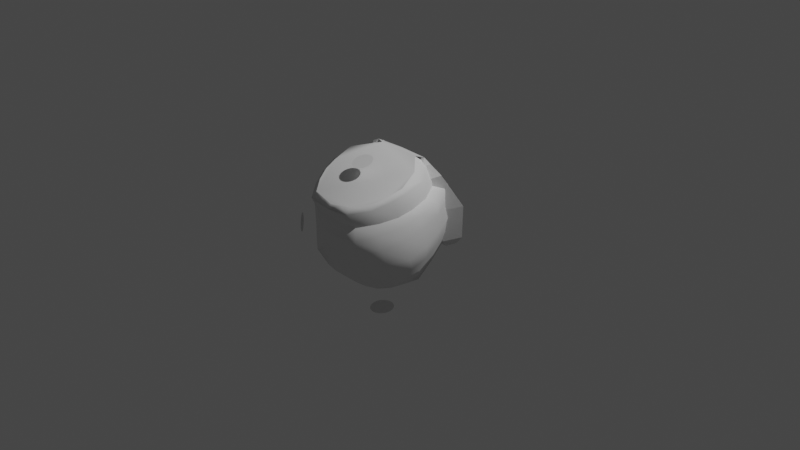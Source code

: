 # Source: KV1Pod.blend  (saved by Blender 3.1.7; exported with 4.5.12 LTS)
import bpy
from mathutils import Matrix  # noqa: F401  (used for matrix-valued properties, if any)

bpy.ops.wm.read_factory_settings(use_empty=True)
scene = bpy.context.scene
scene.name = 'Scene'

# ---- collections
col_collection = bpy.data.collections.new('Collection'); scene.collection.children.link(col_collection)

# ---- materials (node trees are filled in below, after node groups)
mat_material_001 = bpy.data.materials.new('Material.001')
mat_material_001.use_transparent_shadow = False

# ---- material node trees
mat_material_001.use_nodes = True; mat_material_001.node_tree.nodes.clear()
_N = mat_material_001.node_tree.nodes; _L = mat_material_001.node_tree.links
n0 = _N.new('ShaderNodeBsdfPrincipled'); n0.name = 'Principled BSDF'; n0.location = (10, 300)
n0.distribution = 'GGX'
n0.subsurface_method = 'RANDOM_WALK_SKIN'
n0.inputs[3].default_value = 1.45
n0.inputs[27].default_value = (0.0, 0.0, 0.0, 1.0)
n0.inputs[28].default_value = 1.0
n1 = _N.new('ShaderNodeOutputMaterial'); n1.name = 'Material Output'; n1.location = (300, 300)
_L.new(n0.outputs[0], n1.inputs[0])
n1.is_active_output = True

# ---- world
world_world = bpy.data.worlds.new('World'); scene.world = world_world
world_world.use_nodes = True; world_world.node_tree.nodes.clear()
_N = world_world.node_tree.nodes; _L = world_world.node_tree.links
n0 = _N.new('ShaderNodeOutputWorld'); n0.name = 'World Output'; n0.location = (300, 300)
n1 = _N.new('ShaderNodeBackground'); n1.name = 'Background'; n1.location = (10, 300)
n1.inputs[0].default_value = (0.05088, 0.05088, 0.05088, 1.0)
_L.new(n1.outputs[0], n0.inputs[0])
n0.is_active_output = True
world_world.color = (0.05088, 0.05088, 0.05088)
world_world.use_sun_shadow = False
world_world.sun_shadow_jitter_overblur = 0.0

# ---- cameras
cam_camera = bpy.data.cameras.new('Camera')
cam_camera.clip_end = 100.0
cam_camera.ortho_scale = 7.314

# ---- lights
light_light = bpy.data.lights.new('Light', 'POINT')
light_light.transmission_factor = 0.0
light_light.energy = 1000.0
light_light.shadow_soft_size = 0.1
light_light.shadow_maximum_resolution = 0.006
light_light.use_absolute_resolution = True

# ---- meshes
me_kv1_iva_shell = bpy.data.meshes.new('KV1_IVA_SHELL')
me_kv1_iva_shell.from_pydata([(0.3394, -0.3001, -0.09775), (0.3523, -0.1027, -0.1709), (0.3618, 0.0606, -0.2383), (0.1788, -0.2066, -0.435), (0.1977, -0.05479, -0.5069), (0.6411, 0.07311, -0.2605), (0.5946, -0.1141, -0.1916), (0.3564, 0.2141, -0.3054), (0.2145, 0.09909, -0.526), (0.6268, 0.2565, -0.3444), (0.3426, -0.163, 0.284), (0.3447, -0.02246, 0.6675), (0.2555, -0.4847, 0.4217), (0.2667, -0.256, 0.7517), (0.2689, -0.5317, -0.01597), (0.112, -0.4767, -0.2849), (0.1845, -0.3776, -0.327), (0.4674, -0.01447, 0.6645), (0.6592, -0.1532, 0.2803), (0.5359, -0.2883, -0.09752), (0.5759, 0.2415, -0.4077), (0.3925, 0.1699, -0.4634), (0.4009, -0.3003, -0.3693), (0.003123, -0.3003, -0.3693), (2.8e-06, -0.08953, -0.5004), (-0.003263, -0.4949, -0.2055), (0.4174, -0.4949, -0.2055), (-0.3675, 0.06836, -0.5004), (0.3303, 0.06442, -0.5004), (-0.2524, 0.3363, -0.5004), (0.2465, 0.322, -0.5004), (0.1095, 0.3805, -0.5004), (-0.004858, 0.4001, -0.5004), (0.1323, 0.4437, -0.4603), (0.2586, 0.4123, -0.4695), (0.3724, 0.2624, -0.46), (0.2973, 0.2294, -0.5004), (0.3051, 0.4922, -0.386), (0.3128, 0.6189, -0.1704), (0.1581, 0.5955, -0.1623), (0.144, 0.6687, -0.04226), (0.2725, 0.6557, -0.02434), (0.13, 0.6857, 0.1407), (0.2531, 0.6688, 0.1497), (0.4169, 0.487, 0.1299), (0.4877, 0.4943, 0.2313), (0.1618, 0.5242, -0.3868), (0.1504, 0.6512, 0.2739), (0.4408, 0.4969, -0.1601), (0.3686, 0.5524, 0.00139), (0.5767, 0.3529, -0.06897), (0.003645, 0.709, 0.1584), (0.008647, 0.6612, 0.2709), (-0.1655, 0.7056, 0.159), (-0.3091, 0.6614, 0.1518), (-0.3116, 0.6163, 0.002033), (-0.148, 0.649, -0.02908), (-0.3053, 0.5525, -0.1037), (-0.1597, 0.5791, -0.1391), (-0.4755, 0.4798, 0.04627), (-0.4577, 0.5013, 0.2128), (-0.4776, 0.4169, -0.1258), (-0.4357, 0.3468, -0.2838), (-0.2774, 0.4563, -0.3089), (-0.1378, 0.4863, -0.3302), (-0.2757, 0.6247, 0.2768), (-0.4284, 0.4639, 0.3199), (-0.5916, 0.265, 0.1275), (-0.2675, 0.3944, -0.4413), (-0.1462, 0.4405, -0.4437), (-0.1311, 0.3852, -0.5004), (-0.3816, 0.2673, -0.4208), (-0.3295, 0.2296, -0.5004), (-0.007512, 0.4502, -0.4503), (0.001806, 0.5164, -0.3515), (0.003299, 0.5721, -0.1542), (0.01673, 0.6501, -0.04515), (0.1234, 0.6739, 0.473), (0.2527, 0.6548, 0.4895), (0.2847, 0.6917, 0.4268), (0.1442, 0.7185, 0.4196), (0.3829, 0.5013, 0.531), (0.4173, 0.5243, 0.482), (0.2923, 0.6155, 0.2793), (0.5022, 0.3549, 0.5434), (0.4581, 0.358, 0.5779), (0.5395, 0.1821, 0.6115), (0.4785, 0.2241, 0.6305), (0.4654, -0.04121, 0.6846), (0.4728, 0.01765, 0.7143), (0.2149, -0.1698, 0.7834), (0.3248, -0.2345, 0.7306), (0.5318, 0.1153, 0.4133), (0.3941, -0.3251, 0.5638), (0.003685, 0.7196, 0.4109), (-0.1237, 0.7214, 0.4189), (-0.1336, 0.6558, 0.2727), (-0.2512, 0.6975, 0.4254), (-0.1049, 0.661, 0.4642), (-0.2039, 0.6289, 0.4719), (-0.4197, 0.5488, 0.4762), (-0.3907, 0.488, 0.5271), (-0.5204, 0.3013, 0.3634), (-0.5159, 0.3608, 0.5498), (-0.5483, 0.15, 0.404), (-0.5496, 0.2052, 0.6028), (-0.4516, 0.3529, 0.5804), (-0.4835, 0.2166, 0.6272), (-0.5345, -0.0122, 0.6505), (-0.4376, 0.01385, 0.7195), (-0.3564, -0.2296, 0.7092), (-0.2585, -0.1681, 0.7746), (-0.5357, -0.04495, 0.4562), (0.5975, 0.2876, 0.2953), (0.6053, 0.07226, 0.3568), (0.605, 0.06211, 0.2197), (0.644, 0.254, 0.1473), (0.6251, 0.0442, 0.005129), (0.661, 0.2245, -0.05421), (0.5366, -0.208, 0.3126), (0.5567, -0.1947, 0.438), (0.4993, -0.2298, 0.1335), (0.5906, 0.1393, -0.3134), (0.4406, -0.3054, -0.1061), (0.4931, -0.09166, 0.4687), (0.538, 0.2965, 0.3647), (0.4332, 0.4674, 0.3189), (0.5741, 0.3705, 0.08197), (0.5776, 0.3466, -0.1239), (0.5245, 0.3407, -0.3709), (0.4162, 0.09015, -0.4176), (0.4388, -0.104, -0.3487), (0.3615, -0.08953, -0.5004), (0.5927, -0.09091, -0.1916), (-0.5713, 0.2986, 0.2816), (-0.6096, 0.06329, 0.1908), (-0.6161, 0.1107, 0.3426), (-0.6238, 0.01318, -0.003586), (-0.6061, 0.2288, -0.08187), (-0.591, -0.1671, 0.2663), (-0.6113, -0.1234, 0.4125), (-0.5629, -0.2127, 0.06066), (-0.4803, -0.401, 0.4833), (-0.456, -0.4344, 0.3387), (-0.4587, -0.4722, 0.1295), (-0.4901, -0.2463, -0.1231), (-0.5455, -0.04339, -0.1893), (-0.5431, 0.14, -0.2363), (-0.4134, -0.2855, 0.5207), (-0.4191, -0.4738, -0.05037), (-0.4401, -0.06554, -0.3707), (-0.4305, 0.1101, -0.3987), (-0.394, -0.09432, -0.5004), (-0.372, -0.3003, -0.3693), (-0.4243, -0.2775, -0.2657), (-0.3539, -0.4949, -0.2055), (-0.3865, -0.4843, -0.1279), (-0.005956, 0.693, 0.4565), (-0.361, -0.1634, 0.6916), (0.3978, -0.1559, 0.5603), (0.5155, -0.2887, 0.6199), (0.361, -0.1634, 0.6916), (0.4186, -0.2378, 0.7237), (7.3e-06, -0.1559, 0.5603), (7.3e-06, -0.2914, 0.1838), (0.3255, -0.2243, 0.7701), (7.3e-06, -0.2292, 0.7764), (7.3e-06, -0.1634, 0.6916), (-0.3263, -0.2229, 0.7684), (-0.4117, -0.2289, 0.7198), (-0.3977, -0.1559, 0.5603), (-0.5086, -0.281, 0.6164), (-0.6113, -0.4903, 0.2562), (7.3e-06, -0.4296, -0.1917), (0.361, -0.5197, -0.2875), (0.4233, -0.6037, -0.2623), (0.5221, -0.5776, -0.1497), (0.3978, -0.4296, -0.1917), (0.6113, -0.4903, 0.2562), (0.4035, -0.2914, 0.1838), (-0.4035, -0.2914, 0.1838), (-0.3977, -0.4296, -0.1917), (7.3e-06, -0.5197, -0.2875), (7.3e-06, -0.6247, -0.3101), (0.3227, -0.6247, -0.3101), (-0.3226, -0.6247, -0.3101), (-0.4233, -0.6037, -0.2623), (-0.5221, -0.5776, -0.1497), (-0.361, -0.5197, -0.2875), (0.4599, -0.06494, 0.6853), (0.2937, -0.2631, 0.7548)], [], [(0, 1, 16), (1, 3, 16), (1, 2, 3), (1, 0, 6), (0, 19, 6), (2, 4, 3), (2, 1, 5), (1, 6, 5), (2, 7, 4), (2, 5, 7), (7, 8, 4), (5, 9, 7), (10, 12, 11), (10, 0, 12), (12, 13, 11), (0, 14, 12), (14, 0, 15), (0, 16, 15), (11, 17, 10), (17, 18, 10), (10, 18, 0), (18, 19, 0), (9, 20, 7), (20, 21, 7), (21, 8, 7), (23, 22, 132), (24, 23, 132), (23, 25, 22), (25, 26, 22), (23, 24, 152), (153, 23, 152), (25, 23, 153), (155, 25, 153), (29, 72, 27, 152, 24, 132, 28, 36, 30, 31, 32, 70), (30, 34, 33), (31, 30, 33), (35, 34, 30), (36, 35, 30), (35, 129, 34), (129, 37, 34), (38, 37, 129), (37, 38, 39), (39, 38, 40), (38, 41, 40), (42, 40, 41), (43, 42, 41), (41, 44, 43), (44, 45, 43), (46, 37, 39), (34, 37, 46), (43, 45, 83), (45, 126, 83), (43, 83, 47), (42, 43, 47), (38, 48, 41), (48, 38, 129), (48, 129, 128), (48, 49, 41), (41, 49, 44), (48, 128, 50), (44, 127, 45), (42, 47, 51), (42, 51, 40), (47, 52, 51), (51, 52, 96), (53, 51, 96), (53, 96, 54), (53, 54, 55), (56, 53, 55), (56, 55, 57), (58, 56, 57), (59, 55, 54), (60, 59, 54), (61, 57, 55), (59, 61, 55), (61, 62, 57), (62, 63, 57), (57, 63, 64), (58, 57, 64), (96, 65, 54), (60, 54, 65), (66, 60, 65), (147, 62, 61), (138, 147, 61), (138, 61, 59), (67, 138, 59), (67, 59, 60), (134, 67, 60), (134, 60, 66), (102, 134, 66), (64, 63, 68), (69, 64, 68), (69, 68, 70), (68, 29, 70), (68, 71, 29), (63, 62, 71), (68, 63, 71), (71, 72, 29), (27, 72, 71), (151, 27, 71), (151, 71, 62), (147, 151, 62), (69, 70, 32), (73, 69, 32), (69, 73, 64), (73, 74, 64), (58, 64, 74), (75, 58, 74), (58, 75, 56), (75, 76, 56), (56, 76, 53), (76, 51, 53), (51, 76, 40), (40, 76, 75), (39, 40, 75), (39, 75, 74), (46, 39, 74), (46, 74, 73), (33, 46, 73), (33, 73, 32), (33, 34, 46), (31, 33, 32), (79, 78, 77), (80, 79, 77), (81, 78, 79), (82, 81, 79), (82, 79, 83), (83, 79, 80), (126, 82, 83), (47, 83, 80), (82, 84, 81), (84, 85, 81), (84, 86, 85), (86, 87, 85), (86, 88, 87), (88, 89, 87), (90, 89, 88), (91, 90, 88), (84, 125, 86), (82, 126, 125), (84, 82, 125), (125, 92, 86), (86, 92, 88), (92, 124, 88), (88, 124, 93), (91, 88, 93), (47, 80, 52), (80, 94, 52), (94, 95, 52), (95, 96, 52), (95, 97, 96), (95, 98, 97), (95, 94, 98), (98, 99, 97), (97, 99, 100), (99, 101, 100), (97, 100, 65), (97, 65, 96), (100, 66, 65), (102, 66, 100), (103, 102, 100), (103, 100, 101), (104, 102, 103), (105, 104, 103), (105, 103, 106), (106, 103, 101), (107, 105, 106), (108, 105, 107), (109, 108, 107), (108, 109, 110), (109, 111, 110), (108, 110, 148), (112, 108, 148), (112, 104, 105), (108, 112, 105), (115, 114, 113), (116, 115, 113), (117, 115, 116), (118, 117, 116), (115, 119, 114), (119, 120, 114), (121, 119, 115), (117, 121, 115), (118, 122, 117), (122, 133, 117), (117, 133, 121), (133, 123, 121), (114, 120, 92), (120, 124, 92), (114, 92, 125), (113, 114, 125), (113, 125, 126), (45, 113, 126), (116, 113, 45), (127, 116, 45), (118, 127, 50), (50, 128, 118), (128, 129, 122), (118, 128, 122), (118, 116, 127), (122, 129, 35), (130, 122, 35), (130, 35, 36), (28, 130, 36), (131, 130, 28), (132, 131, 28), (133, 122, 130), (131, 133, 130), (135, 67, 134), (136, 135, 134), (135, 137, 67), (137, 138, 67), (139, 135, 136), (140, 139, 136), (141, 137, 135), (139, 141, 135), (139, 140, 142), (143, 139, 142), (141, 139, 143), (144, 141, 143), (141, 145, 137), (145, 141, 144), (145, 146, 137), (137, 146, 138), (146, 147, 138), (136, 134, 102), (104, 136, 102), (140, 136, 104), (112, 140, 104), (140, 112, 148), (142, 140, 148), (149, 145, 144), (146, 150, 147), (150, 151, 147), (150, 152, 151), (152, 27, 151), (152, 150, 153), (150, 154, 153), (146, 145, 154), (150, 146, 154), (155, 153, 154), (156, 155, 154), (145, 149, 156), (154, 145, 156), (94, 157, 98), (77, 157, 94), (80, 77, 94), (163, 167, 161), (159, 163, 161), (167, 163, 158), (163, 170, 158), (160, 159, 161), (162, 160, 161), (178, 179, 159), (160, 178, 159), (165, 162, 161), (163, 159, 179), (164, 163, 179), (163, 164, 180), (170, 163, 180), (166, 165, 161), (167, 166, 161), (166, 167, 158), (168, 166, 158), (171, 169, 158), (170, 171, 158), (172, 171, 170), (180, 172, 170), (169, 168, 158), (173, 177, 174), (182, 173, 174), (173, 182, 188), (181, 173, 188), (176, 175, 174), (177, 176, 174), (178, 176, 177), (179, 178, 177), (175, 184, 174), (173, 164, 179), (177, 173, 179), (164, 173, 180), (173, 181, 180), (183, 182, 174), (184, 183, 174), (182, 183, 188), (183, 185, 188), (187, 181, 188), (186, 187, 188), (172, 180, 181), (187, 172, 181), (185, 186, 188), (85, 87, 89, 90, 111, 109, 107, 106, 101, 99, 98, 157, 77, 78, 81), (111, 90, 165, 166, 168), (190, 189, 11), (13, 190, 11), (11, 189, 17), (49, 127, 44), (48, 50, 127, 49)])
_uv = me_kv1_iva_shell.uv_layers.new(name='UVMap')
_uv.uv.foreach_set('vector', [0.1277, 0.6008, 0.1189, 0.5248, 0.2235, 0.5875, 0.1189, 0.5248, 0.2254, 0.5168, 0.2235, 0.5875, 0.1189, 0.5248, 0.1177, 0.4623, 0.2254, 0.5168, 0.1085, 0.524, 0.1186, 0.5971, 0.02776, 0.533, 0.1186, 0.5971, 0.05442, 0.6002, 0.02776, 0.533, 0.1177, 0.4623, 0.2215, 0.4593, 0.2254, 0.5168, 0.1071, 0.4626, 0.1085, 0.524, 0.01284, 0.4642, 0.1085, 0.524, 0.02776, 0.533, 0.01284, 0.4642, 0.1177, 0.4623, 0.1192, 0.4066, 0.2215, 0.4593, 0.1071, 0.4626, 0.01284, 0.4642, 0.1106, 0.4057, 0.1192, 0.4066, 0.2205, 0.4097, 0.2215, 0.4593, 0.01284, 0.4642, 0.01535, 0.3961, 0.1106, 0.4057, 0.8722, 0.1081, 0.8804, 0.007791, 0.99, 0.1114, 0.8722, 0.1081, 0.7531, 0.1055, 0.8804, 0.007791, 0.8804, 0.007791, 0.9918, 0.04006, 0.99, 0.1114, 0.7531, 0.1055, 0.7563, 0.03505, 0.8804, 0.007791, 0.7563, 0.03505, 0.7531, 0.1055, 0.6691, 0.06127, 0.7531, 0.1055, 0.6742, 0.09768, 0.6691, 0.06127, 0.9899, 0.1195, 0.9892, 0.1517, 0.872, 0.1165, 0.9892, 0.1517, 0.8701, 0.2044, 0.872, 0.1165, 0.872, 0.1165, 0.8701, 0.2044, 0.7559, 0.1135, 0.8701, 0.2044, 0.755, 0.1665, 0.7559, 0.1135, 0.5549, 0.07619, 0.5668, 0.05975, 0.6272, 0.08369, 0.5668, 0.05975, 0.6216, 0.03768, 0.6298, 0.08323, 0.6216, 0.03768, 0.6645, 0.01622, 0.6322, 0.08192, 0.7721, 0.7655, 0.8979, 0.7651, 0.8857, 0.8437, 0.7713, 0.844, 0.7721, 0.7655, 0.8857, 0.8437, 0.7721, 0.7655, 0.7699, 0.685, 0.8979, 0.7651, 0.7699, 0.685, 0.9029, 0.6846, 0.8979, 0.7651, 0.7721, 0.7655, 0.7713, 0.844, 0.6466, 0.8431, 0.6534, 0.7658, 0.7721, 0.7655, 0.6466, 0.8431, 0.7699, 0.685, 0.7721, 0.7655, 0.6534, 0.7658, 0.6589, 0.6853, 0.7699, 0.685, 0.6534, 0.7658, 0.692, 0.9792, 0.6675, 0.9455, 0.6552, 0.8945, 0.6466, 0.8431, 0.7713, 0.844, 0.8857, 0.8437, 0.876, 0.8924, 0.8658, 0.9446, 0.8499, 0.974, 0.8066, 0.9927, 0.7704, 0.999, 0.7305, 0.9945, 0.45, 0.6395, 0.461, 0.6858, 0.4144, 0.6983, 0.4013, 0.6593, 0.45, 0.6395, 0.4144, 0.6983, 0.5185, 0.6362, 0.461, 0.6858, 0.45, 0.6395, 0.4714, 0.6072, 0.5185, 0.6362, 0.45, 0.6395, 0.5185, 0.6362, 0.5764, 0.6908, 0.461, 0.6858, 0.5764, 0.6908, 0.4808, 0.7285, 0.461, 0.6858, 0.4882, 0.8108, 0.4808, 0.7285, 0.5764, 0.6908, 0.4808, 0.7285, 0.4882, 0.8108, 0.4313, 0.8127, 0.4313, 0.8127, 0.4882, 0.8108, 0.4298, 0.8602, 0.4882, 0.8108, 0.4766, 0.8599, 0.4298, 0.8602, 0.4267, 0.9237, 0.4298, 0.8602, 0.4766, 0.8599, 0.4705, 0.924, 0.4267, 0.9237, 0.4766, 0.8599, 0.4766, 0.8599, 0.5625, 0.9186, 0.4705, 0.924, 0.5625, 0.9186, 0.5751, 0.9568, 0.4705, 0.924, 0.428, 0.736, 0.4808, 0.7285, 0.4313, 0.8127, 0.461, 0.6858, 0.4808, 0.7285, 0.428, 0.736, 0.4705, 0.924, 0.5751, 0.9568, 0.4909, 0.9721, 0.5751, 0.9568, 0.5631, 0.9942, 0.4909, 0.9721, 0.4705, 0.924, 0.4909, 0.9721, 0.4372, 0.972, 0.4267, 0.9237, 0.4705, 0.924, 0.4372, 0.972, 0.4882, 0.8108, 0.5549, 0.7928, 0.4766, 0.8599, 0.5549, 0.7928, 0.4882, 0.8108, 0.5764, 0.6908, 0.5549, 0.7928, 0.5764, 0.6908, 0.6309, 0.7649, 0.5549, 0.7928, 0.533, 0.8676, 0.4766, 0.8599, 0.4766, 0.8599, 0.533, 0.8676, 0.5625, 0.9186, 0.5549, 0.7928, 0.6309, 0.7649, 0.6383, 0.7829, 0.5625, 0.9186, 0.6396, 0.9089, 0.5751, 0.9568, 0.4267, 0.9237, 0.4372, 0.972, 0.3828, 0.9293, 0.4267, 0.9237, 0.3828, 0.9293, 0.4298, 0.8602, 0.4372, 0.972, 0.3853, 0.972, 0.3828, 0.9293, 0.3828, 0.9293, 0.3853, 0.972, 0.3333, 0.972, 0.3266, 0.9278, 0.3828, 0.9293, 0.3333, 0.972, 0.3266, 0.9278, 0.3333, 0.972, 0.2777, 0.9229, 0.3266, 0.9278, 0.2777, 0.9229, 0.272, 0.8747, 0.3283, 0.8667, 0.3266, 0.9278, 0.272, 0.8747, 0.3283, 0.8667, 0.272, 0.8747, 0.2667, 0.8362, 0.3187, 0.8244, 0.3283, 0.8667, 0.2667, 0.8362, 0.1989, 0.879, 0.272, 0.8747, 0.2777, 0.9229, 0.2038, 0.9389, 0.1989, 0.879, 0.2777, 0.9229, 0.1907, 0.8199, 0.2667, 0.8362, 0.272, 0.8747, 0.1989, 0.879, 0.1907, 0.8199, 0.272, 0.8747, 0.1907, 0.8199, 0.1957, 0.7599, 0.2667, 0.8362, 0.1957, 0.7599, 0.267, 0.7616, 0.2667, 0.8362, 0.2667, 0.8362, 0.267, 0.7616, 0.3191, 0.7536, 0.3187, 0.8244, 0.2667, 0.8362, 0.3191, 0.7536, 0.3333, 0.972, 0.2785, 0.9694, 0.2777, 0.9229, 0.2038, 0.9389, 0.2777, 0.9229, 0.2785, 0.9694, 0.1974, 0.9793, 0.2038, 0.9389, 0.2785, 0.9694, 0.1053, 0.7435, 0.1957, 0.7599, 0.1907, 0.8199, 0.1021, 0.8154, 0.1053, 0.7435, 0.1907, 0.8199, 0.1021, 0.8154, 0.1907, 0.8199, 0.1989, 0.879, 0.104, 0.8942, 0.1021, 0.8154, 0.1989, 0.879, 0.104, 0.8942, 0.1989, 0.879, 0.2038, 0.9389, 0.1214, 0.9569, 0.104, 0.8942, 0.2038, 0.9389, 0.1214, 0.9569, 0.2038, 0.9389, 0.1974, 0.9793, 0.1306, 0.9903, 0.1214, 0.9569, 0.1974, 0.9793, 0.3191, 0.7536, 0.267, 0.7616, 0.2661, 0.7117, 0.3128, 0.7168, 0.3191, 0.7536, 0.2661, 0.7117, 0.3128, 0.7168, 0.2661, 0.7117, 0.3141, 0.6691, 0.2661, 0.7117, 0.2656, 0.6683, 0.3141, 0.6691, 0.2661, 0.7117, 0.2013, 0.7021, 0.2656, 0.6683, 0.267, 0.7616, 0.1957, 0.7599, 0.2013, 0.7021, 0.2661, 0.7117, 0.267, 0.7616, 0.2013, 0.7021, 0.2013, 0.7021, 0.2194, 0.6554, 0.2656, 0.6683, 0.1663, 0.6298, 0.2194, 0.6554, 0.2013, 0.7021, 0.1419, 0.6784, 0.1663, 0.6298, 0.2013, 0.7021, 0.1419, 0.6784, 0.2013, 0.7021, 0.1957, 0.7599, 0.1053, 0.7435, 0.1419, 0.6784, 0.1957, 0.7599, 0.3128, 0.7168, 0.3141, 0.6691, 0.3606, 0.6662, 0.3625, 0.705, 0.3128, 0.7168, 0.3606, 0.6662, 0.3128, 0.7168, 0.3625, 0.705, 0.3191, 0.7536, 0.3625, 0.705, 0.3709, 0.7466, 0.3191, 0.7536, 0.3187, 0.8244, 0.3191, 0.7536, 0.3709, 0.7466, 0.3752, 0.813, 0.3187, 0.8244, 0.3709, 0.7466, 0.3187, 0.8244, 0.3752, 0.813, 0.3283, 0.8667, 0.3752, 0.813, 0.3853, 0.8589, 0.3283, 0.8667, 0.3283, 0.8667, 0.3853, 0.8589, 0.3266, 0.9278, 0.3853, 0.8589, 0.3828, 0.9293, 0.3266, 0.9278, 0.3828, 0.9293, 0.3853, 0.8589, 0.4298, 0.8602, 0.4298, 0.8602, 0.3853, 0.8589, 0.3752, 0.813, 0.4313, 0.8127, 0.4298, 0.8602, 0.3752, 0.813, 0.4313, 0.8127, 0.3752, 0.813, 0.3709, 0.7466, 0.428, 0.736, 0.4313, 0.8127, 0.3709, 0.7466, 0.428, 0.736, 0.3709, 0.7466, 0.3625, 0.705, 0.4144, 0.6983, 0.428, 0.736, 0.3625, 0.705, 0.4144, 0.6983, 0.3625, 0.705, 0.3606, 0.6662, 0.4144, 0.6983, 0.461, 0.6858, 0.428, 0.736, 0.4013, 0.6593, 0.4144, 0.6983, 0.3606, 0.6662, 0.9464, 0.6737, 0.925, 0.6728, 0.928, 0.6323, 0.9465, 0.634, 0.9464, 0.6737, 0.928, 0.6323, 0.9237, 0.7371, 0.925, 0.6728, 0.9464, 0.6737, 0.9424, 0.7349, 0.9237, 0.7371, 0.9464, 0.6737, 0.9424, 0.7349, 0.9464, 0.6737, 0.993, 0.68, 0.993, 0.68, 0.9464, 0.6737, 0.9465, 0.634, 0.9924, 0.7414, 0.9424, 0.7349, 0.993, 0.68, 0.9927, 0.6378, 0.993, 0.68, 0.9465, 0.634, 0.9424, 0.7349, 0.9362, 0.7916, 0.9237, 0.7371, 0.9362, 0.7916, 0.9202, 0.7878, 0.9237, 0.7371, 0.9362, 0.7916, 0.926, 0.8439, 0.9202, 0.7878, 0.926, 0.8439, 0.9097, 0.8315, 0.9202, 0.7878, 0.926, 0.8439, 0.9118, 0.9123, 0.9097, 0.8315, 0.9118, 0.9123, 0.8958, 0.9005, 0.9097, 0.8315, 0.8599, 0.9809, 0.8958, 0.9005, 0.9118, 0.9123, 0.8995, 0.9811, 0.8599, 0.9809, 0.9118, 0.9123, 0.9362, 0.7916, 0.9907, 0.801, 0.926, 0.8439, 0.9424, 0.7349, 0.9924, 0.7414, 0.9907, 0.801, 0.9362, 0.7916, 0.9424, 0.7349, 0.9907, 0.801, 0.9907, 0.801, 0.9846, 0.8551, 0.926, 0.8439, 0.926, 0.8439, 0.9846, 0.8551, 0.9118, 0.9123, 0.9846, 0.8551, 0.9758, 0.9178, 0.9118, 0.9123, 0.9118, 0.9123, 0.9758, 0.9178, 0.9558, 0.9928, 0.8995, 0.9811, 0.9118, 0.9123, 0.9558, 0.9928, 0.9927, 0.6378, 0.9465, 0.634, 0.9924, 0.5956, 0.9465, 0.634, 0.9467, 0.5943, 0.9924, 0.5956, 0.9467, 0.5943, 0.9466, 0.5586, 0.9924, 0.5956, 0.9466, 0.5586, 0.9923, 0.5534, 0.9924, 0.5956, 0.9466, 0.5586, 0.9465, 0.5229, 0.9923, 0.5534, 0.9466, 0.5586, 0.926, 0.5595, 0.9465, 0.5229, 0.9466, 0.5586, 0.9467, 0.5943, 0.926, 0.5595, 0.926, 0.5595, 0.9209, 0.5273, 0.9465, 0.5229, 0.9465, 0.5229, 0.9209, 0.5273, 0.9371, 0.4604, 0.9209, 0.5273, 0.9143, 0.4524, 0.9371, 0.4604, 0.9465, 0.5229, 0.9371, 0.4604, 0.9923, 0.5111, 0.9465, 0.5229, 0.9923, 0.5111, 0.9923, 0.5534, 0.9371, 0.4604, 0.986, 0.4438, 0.9923, 0.5111, 0.9784, 0.3877, 0.986, 0.4438, 0.9371, 0.4604, 0.9228, 0.3991, 0.9784, 0.3877, 0.9371, 0.4604, 0.9228, 0.3991, 0.9371, 0.4604, 0.9143, 0.4524, 0.9704, 0.3412, 0.9784, 0.3877, 0.9228, 0.3991, 0.912, 0.3537, 0.9704, 0.3412, 0.9228, 0.3991, 0.912, 0.3537, 0.9228, 0.3991, 0.9028, 0.4048, 0.9028, 0.4048, 0.9228, 0.3991, 0.9143, 0.4524, 0.8925, 0.36, 0.912, 0.3537, 0.9028, 0.4048, 0.9019, 0.293, 0.912, 0.3537, 0.8925, 0.36, 0.868, 0.2946, 0.9019, 0.293, 0.8925, 0.36, 0.9019, 0.293, 0.868, 0.2946, 0.8729, 0.2175, 0.868, 0.2946, 0.8343, 0.2245, 0.8729, 0.2175, 0.9019, 0.293, 0.8729, 0.2175, 0.931, 0.2053, 0.9566, 0.2822, 0.9019, 0.293, 0.931, 0.2053, 0.9566, 0.2822, 0.9704, 0.3412, 0.912, 0.3537, 0.9019, 0.293, 0.9566, 0.2822, 0.912, 0.3537, 0.8228, 0.5358, 0.8666, 0.5277, 0.8692, 0.5935, 0.8173, 0.5985, 0.8228, 0.5358, 0.8692, 0.5935, 0.7623, 0.5473, 0.8228, 0.5358, 0.8173, 0.5985, 0.7636, 0.6063, 0.7623, 0.5473, 0.8173, 0.5985, 0.8228, 0.5358, 0.8293, 0.4409, 0.8666, 0.5277, 0.8293, 0.4409, 0.8703, 0.4446, 0.8666, 0.5277, 0.7739, 0.4435, 0.8293, 0.4409, 0.8228, 0.5358, 0.7623, 0.5473, 0.7739, 0.4435, 0.8228, 0.5358, 0.7636, 0.6063, 0.6851, 0.6023, 0.7623, 0.5473, 0.6851, 0.6023, 0.6946, 0.5214, 0.7623, 0.5473, 0.7623, 0.5473, 0.6946, 0.5214, 0.7739, 0.4435, 0.6946, 0.5214, 0.6976, 0.4317, 0.7739, 0.4435, 0.8666, 0.5277, 0.8703, 0.4446, 0.8959, 0.5341, 0.8703, 0.4446, 0.8978, 0.469, 0.8959, 0.5341, 0.8666, 0.5277, 0.8959, 0.5341, 0.8963, 0.5909, 0.8692, 0.5935, 0.8666, 0.5277, 0.8963, 0.5909, 0.8692, 0.5935, 0.8963, 0.5909, 0.9144, 0.6502, 0.8851, 0.6637, 0.8692, 0.5935, 0.9144, 0.6502, 0.8173, 0.5985, 0.8692, 0.5935, 0.8851, 0.6637, 0.8173, 0.6449, 0.8173, 0.5985, 0.8851, 0.6637, 0.7636, 0.6063, 0.8173, 0.6449, 0.7713, 0.6541, 0.7713, 0.6541, 0.7532, 0.6557, 0.7636, 0.6063, 0.7532, 0.6557, 0.6774, 0.672, 0.6851, 0.6023, 0.7636, 0.6063, 0.7532, 0.6557, 0.6851, 0.6023, 0.7636, 0.6063, 0.8173, 0.5985, 0.8173, 0.6449, 0.6851, 0.6023, 0.6774, 0.672, 0.6148, 0.66, 0.6198, 0.5998, 0.6851, 0.6023, 0.6148, 0.66, 0.6198, 0.5998, 0.6148, 0.66, 0.5741, 0.6545, 0.5723, 0.6038, 0.6198, 0.5998, 0.5741, 0.6545, 0.6252, 0.5319, 0.6198, 0.5998, 0.5723, 0.6038, 0.5727, 0.5561, 0.6252, 0.5319, 0.5723, 0.6038, 0.6946, 0.5214, 0.6851, 0.6023, 0.6198, 0.5998, 0.6252, 0.5319, 0.6946, 0.5214, 0.6198, 0.5998, 0.3296, 0.389, 0.2537, 0.3855, 0.2646, 0.3268, 0.3297, 0.3342, 0.3296, 0.389, 0.2646, 0.3268, 0.3296, 0.389, 0.3297, 0.4521, 0.2537, 0.3855, 0.3297, 0.4521, 0.2472, 0.4579, 0.2537, 0.3855, 0.4131, 0.3911, 0.3296, 0.389, 0.3297, 0.3342, 0.407, 0.3398, 0.4131, 0.3911, 0.3297, 0.3342, 0.4137, 0.4556, 0.3297, 0.4521, 0.3296, 0.389, 0.4131, 0.3911, 0.4137, 0.4556, 0.3296, 0.389, 0.4131, 0.3911, 0.407, 0.3398, 0.5068, 0.3411, 0.5181, 0.3928, 0.4131, 0.3911, 0.5068, 0.3411, 0.4137, 0.4556, 0.4131, 0.3911, 0.5181, 0.3928, 0.5122, 0.4623, 0.4137, 0.4556, 0.5181, 0.3928, 0.4137, 0.4556, 0.4209, 0.5192, 0.3297, 0.4521, 0.4209, 0.5192, 0.4137, 0.4556, 0.5122, 0.4623, 0.4209, 0.5192, 0.3377, 0.5185, 0.3297, 0.4521, 0.3297, 0.4521, 0.3377, 0.5185, 0.2472, 0.4579, 0.3377, 0.5185, 0.2683, 0.5217, 0.2472, 0.4579, 0.3297, 0.3342, 0.2646, 0.3268, 0.2724, 0.2962, 0.3241, 0.3024, 0.3297, 0.3342, 0.2724, 0.2962, 0.407, 0.3398, 0.3297, 0.3342, 0.3241, 0.3024, 0.3931, 0.3051, 0.407, 0.3398, 0.3241, 0.3024, 0.407, 0.3398, 0.3931, 0.3051, 0.4849, 0.3006, 0.5068, 0.3411, 0.407, 0.3398, 0.4849, 0.3006, 0.5022, 0.5206, 0.4209, 0.5192, 0.5122, 0.4623, 0.3377, 0.5185, 0.3369, 0.5874, 0.2683, 0.5217, 0.3369, 0.5874, 0.2726, 0.5903, 0.2683, 0.5217, 0.3369, 0.5874, 0.3357, 0.6355, 0.2726, 0.5903, 0.3357, 0.6355, 0.2825, 0.6391, 0.2726, 0.5903, 0.3357, 0.6355, 0.3369, 0.5874, 0.4121, 0.6162, 0.3369, 0.5874, 0.4201, 0.5717, 0.4121, 0.6162, 0.3377, 0.5185, 0.4209, 0.5192, 0.4201, 0.5717, 0.3369, 0.5874, 0.3377, 0.5185, 0.4201, 0.5717, 0.4881, 0.5782, 0.4121, 0.6162, 0.4201, 0.5717, 0.4952, 0.5494, 0.4881, 0.5782, 0.4201, 0.5717, 0.4209, 0.5192, 0.5022, 0.5206, 0.4952, 0.5494, 0.4201, 0.5717, 0.4209, 0.5192, 0.4952, 0.5494, 0.9467, 0.5943, 0.931, 0.5917, 0.926, 0.5595, 0.928, 0.6323, 0.931, 0.5917, 0.9467, 0.5943, 0.9465, 0.634, 0.928, 0.6323, 0.9467, 0.5943, 0.2167, 0.1301, 0.2169, 0.1685, 0.1115, 0.1691, 0.1005, 0.1307, 0.2167, 0.1301, 0.1115, 0.1691, 0.2169, 0.1685, 0.2167, 0.1301, 0.3223, 0.1679, 0.2167, 0.1301, 0.3328, 0.1294, 0.3223, 0.1679, 0.04282, 0.1326, 0.1005, 0.1307, 0.09482, 0.1702, 0.06347, 0.1719, 0.04282, 0.1326, 0.09482, 0.1702, 0.01138, 0.01029, 0.09818, 0.01517, 0.1005, 0.1307, 0.04282, 0.1326, 0.01138, 0.01029, 0.1005, 0.1307, 0.08053, 0.2002, 0.06347, 0.1719, 0.09482, 0.1702, 0.2167, 0.1301, 0.1005, 0.1307, 0.09818, 0.01517, 0.216, 0.01451, 0.2167, 0.1301, 0.09818, 0.01517, 0.2167, 0.1301, 0.216, 0.01451, 0.3338, 0.01383, 0.3328, 0.1294, 0.2167, 0.1301, 0.3338, 0.01383, 0.2171, 0.1999, 0.1228, 0.2004, 0.1115, 0.1691, 0.2169, 0.1685, 0.2171, 0.1999, 0.1115, 0.1691, 0.2171, 0.1999, 0.2169, 0.1685, 0.3223, 0.1679, 0.3113, 0.1993, 0.2171, 0.1999, 0.3223, 0.1679, 0.3905, 0.1306, 0.3703, 0.1701, 0.339, 0.1688, 0.3328, 0.1294, 0.3905, 0.1306, 0.339, 0.1688, 0.4206, 0.007952, 0.3905, 0.1306, 0.3328, 0.1294, 0.3338, 0.01383, 0.4206, 0.007952, 0.3328, 0.1294, 0.3703, 0.1701, 0.3536, 0.1987, 0.339, 0.1688, 0.2167, 0.1301, 0.1005, 0.1307, 0.1115, 0.1691, 0.2169, 0.1685, 0.2167, 0.1301, 0.1115, 0.1691, 0.2167, 0.1301, 0.2169, 0.1685, 0.3223, 0.1679, 0.3328, 0.1294, 0.2167, 0.1301, 0.3223, 0.1679, 0.04282, 0.1326, 0.06347, 0.1719, 0.09482, 0.1702, 0.1005, 0.1307, 0.04282, 0.1326, 0.09482, 0.1702, 0.01138, 0.01029, 0.04282, 0.1326, 0.1005, 0.1307, 0.09818, 0.01517, 0.01138, 0.01029, 0.1005, 0.1307, 0.06347, 0.1719, 0.08053, 0.2002, 0.09482, 0.1702, 0.2167, 0.1301, 0.216, 0.01451, 0.09818, 0.01517, 0.1005, 0.1307, 0.2167, 0.1301, 0.09818, 0.01517, 0.216, 0.01451, 0.2167, 0.1301, 0.3338, 0.01383, 0.2167, 0.1301, 0.3328, 0.1294, 0.3338, 0.01383, 0.2171, 0.1999, 0.2169, 0.1685, 0.1115, 0.1691, 0.1228, 0.2004, 0.2171, 0.1999, 0.1115, 0.1691, 0.2169, 0.1685, 0.2171, 0.1999, 0.3223, 0.1679, 0.2171, 0.1999, 0.3113, 0.1993, 0.3223, 0.1679, 0.3905, 0.1306, 0.3328, 0.1294, 0.339, 0.1688, 0.3703, 0.1701, 0.3905, 0.1306, 0.339, 0.1688, 0.4206, 0.007952, 0.3338, 0.01383, 0.3328, 0.1294, 0.3905, 0.1306, 0.4206, 0.007952, 0.3328, 0.1294, 0.3536, 0.1987, 0.3703, 0.1701, 0.339, 0.1688, 0.9202, 0.7878, 0.9097, 0.8315, 0.8958, 0.9005, 0.8599, 0.9809, 0.8343, 0.2245, 0.868, 0.2946, 0.8925, 0.36, 0.9028, 0.4048, 0.9143, 0.4524, 0.9209, 0.5273, 0.926, 0.5595, 0.931, 0.5917, 0.928, 0.6323, 0.925, 0.6728, 0.9237, 0.7371, 0.8343, 0.2245, 0.8599, 0.9809, 0.1228, 0.2004, 0.2171, 0.1999, 0.3113, 0.1993, 0.1682, 0.5505, 0.1444, 0.4743, 0.1882, 0.4607, 0.2119, 0.5369, 0.1682, 0.5505, 0.1882, 0.4607, 0.1882, 0.4607, 0.1444, 0.4743, 0.1418, 0.4546, 0.533, 0.8676, 0.6396, 0.9089, 0.5625, 0.9186, 0.5549, 0.7928, 0.6383, 0.7829, 0.8173, 0.6449, 0.533, 0.8676])
me_kv1_iva_shell.use_remesh_fix_poles = True
me_kv1_iva_shell.use_remesh_preserve_attributes = False
me_kv1_iva_shell.update()
me_kv1_iva_shell.normals_split_custom_set([tuple(v) for v in zip(*[iter([-0.9333, 0.3034, 0.1922, -0.858, 0.2554, 0.4457, -0.8156, 0.3573, 0.4551, -0.858, 0.2556, 0.4456, -0.8617, 0.2546, 0.4389, -0.8156, 0.3573, 0.4551, -0.858, 0.2555, 0.4457, -0.8693, 0.2017, 0.4513, -0.8617, 0.2547, 0.4389, 0.07406, 0.372, 0.9253, 0.05606, 0.3954, 0.9168, 0.06452, 0.3976, 0.9153, 0.05605, 0.3954, 0.9168, 0.06457, 0.3976, 0.9153, 0.06456, 0.3976, 0.9153, -0.8693, 0.2018, 0.4513, -0.872, 0.2074, 0.4433, -0.8617, 0.2546, 0.4389, 0.0907, 0.3485, 0.9329, 0.07408, 0.372, 0.9253, 0.09696, 0.3471, 0.9328, 0.07405, 0.372, 0.9253, 0.09693, 0.3471, 0.9328, 0.09692, 0.3471, 0.9328, -0.8693, 0.2017, 0.4513, -0.8698, 0.1318, 0.4755, -0.872, 0.2074, 0.4433, 0.09072, 0.3484, 0.9329, 0.09692, 0.3472, 0.9328, 0.07836, 0.3903, 0.9173, -0.8698, 0.1317, 0.4755, -0.8729, 0.1255, 0.4715, -0.872, 0.2075, 0.4433, 0.09694, 0.3471, 0.9328, 0.08381, 0.3918, 0.9162, 0.07837, 0.3903, 0.9173, -0.9689, 0.2339, -0.08119, -0.971, 0.2252, -0.07971, -0.9676, 0.2312, -0.1019, -0.9689, 0.2339, -0.08117, -0.9333, 0.3034, 0.1922, -0.971, 0.2252, -0.07973, -0.971, 0.2252, -0.0797, -0.9693, 0.2247, -0.1001, -0.9676, 0.2312, -0.1019, -0.9333, 0.3034, 0.1922, -0.9544, 0.2932, 0.05588, -0.971, 0.2252, -0.0797, -0.9544, 0.2932, 0.05586, -0.9333, 0.3034, 0.1922, -0.7535, 0.4845, 0.4444, -0.9333, 0.3034, 0.1922, -0.8156, 0.3573, 0.4551, -0.7535, 0.4845, 0.4444, -0.02539, 0.9383, -0.3449, -0.01595, 0.9384, -0.3451, -0.02705, 0.94, -0.3402, -0.01597, 0.9384, -0.3451, -0.01916, 0.9402, -0.34, -0.02707, 0.94, -0.3402, -0.02703, 0.94, -0.3402, -0.01914, 0.9402, -0.34, -0.02893, 0.9414, -0.3362, -0.01918, 0.9402, -0.34, -0.02166, 0.9416, -0.336, -0.02894, 0.9414, -0.3361, -0.1746, 0.9762, -0.1284, -0.2119, 0.9461, -0.2449, -0.1779, 0.9728, -0.1481, -0.2119, 0.9461, -0.2449, -0.2332, 0.9113, -0.3394, -0.2408, 0.916, -0.3208, -0.2333, 0.9113, -0.3394, -0.2436, 0.9138, -0.3251, -0.2396, 0.91, -0.3384, -0.0008124, 0.5898, 0.8075, 5.777e-06, 0.5947, 0.8039, -0.1657, 0.394, 0.9041, -0.001405, 0.4464, 0.8948, -0.0008117, 0.5898, 0.8075, -0.1657, 0.394, 0.9041, -0.001726, 0.5898, 0.8076, 0.0, 0.6439, 0.7651, -2.398e-07, 0.5947, 0.8039, 0.0, 0.6439, 0.7651, 0.0, 0.6439, 0.7651, -2.429e-06, 0.5947, 0.8039, -0.0008151, 0.5898, 0.8075, -0.001402, 0.4464, 0.8948, 0.2972, 0.3942, 0.8696, 0.2183, 0.5823, 0.7831, -0.0008141, 0.5898, 0.8076, 0.2972, 0.3942, 0.8696, 0.0, 0.6439, 0.7651, -0.0008099, 0.5898, 0.8076, 0.2183, 0.5823, 0.7831, 0.2346, 0.6402, 0.7315, 0.0, 0.6439, 0.7651, 0.2183, 0.5823, 0.7831, 0.2722, -0.2908, 0.9172, 0.4123, -0.1615, 0.8966, 0.4478, -0.05448, 0.8925, 0.2971, 0.3942, 0.8697, -0.001446, 0.4464, 0.8948, -0.1657, 0.394, 0.9041, -0.3917, -0.01216, 0.92, -0.2844, -0.05955, 0.9569, -0.1597, -0.1598, 0.9741, -0.03575, -0.2479, 0.9681, 0.01477, -0.3559, 0.9344, 0.09072, -0.3502, 0.9323, -0.1597, -0.1599, 0.9741, -0.2988, -0.4486, 0.8423, -0.03183, -0.6471, 0.7617, -0.03573, -0.2479, 0.9681, -0.1597, -0.1599, 0.9741, -0.03184, -0.6471, 0.7617, -0.4986, -0.1385, 0.8557, -0.2988, -0.4487, 0.8423, -0.1597, -0.1598, 0.9741, -0.2844, -0.05957, 0.9569, -0.4986, -0.1385, 0.8557, -0.1597, -0.1598, 0.9741, -0.4986, -0.1385, 0.8557, -0.7134, -0.3791, 0.5894, -0.2988, -0.4486, 0.8423, -0.7134, -0.3791, 0.5894, -0.39, -0.7288, 0.5627, -0.2988, -0.4487, 0.8423, -0.4079, -0.8608, 0.3044, -0.39, -0.7288, 0.5627, -0.7134, -0.3791, 0.5894, -0.39, -0.7288, 0.5627, -0.4079, -0.8608, 0.3044, 0.06413, -0.9178, 0.3918, 0.06414, -0.9178, 0.3918, -0.4079, -0.8608, 0.3044, 0.0008253, -0.956, 0.2935, -0.4079, -0.8608, 0.3044, -0.4295, -0.8895, 0.1558, 0.0008364, -0.9559, 0.2935, -0.09848, -0.9946, -0.032, 0.0008473, -0.9559, 0.2936, -0.4294, -0.8896, 0.1556, -0.4598, -0.8876, -0.02677, -0.09848, -0.9946, -0.03196, -0.4295, -0.8896, 0.1556, -0.4294, -0.8896, 0.1556, -0.6864, -0.6962, 0.21, -0.4599, -0.8876, -0.02674, -0.6864, -0.6962, 0.21, -0.7119, -0.685, -0.1545, -0.4599, -0.8876, -0.02679, 0.02727, -0.8792, 0.4758, -0.3872, -0.7289, 0.5646, 0.06414, -0.9178, 0.3918, -0.2988, -0.4487, 0.8423, -0.3901, -0.7288, 0.5627, 0.02724, -0.8792, 0.4757, -0.4598, -0.8876, -0.02674, -0.7119, -0.685, -0.1545, -0.463, -0.828, -0.3163, -0.712, -0.685, -0.1545, -0.6105, -0.6661, -0.4285, -0.463, -0.828, -0.3163, -0.4598, -0.8876, -0.02677, -0.463, -0.828, -0.3163, -0.1562, -0.9449, -0.2878, -0.09847, -0.9946, -0.03197, -0.4598, -0.8876, -0.02676, -0.1562, -0.9449, -0.2878, -0.4079, -0.8608, 0.3044, -0.6462, -0.7134, 0.2711, -0.4295, -0.8896, 0.1556, -0.6462, -0.7134, 0.2711, -0.4079, -0.8608, 0.3044, -0.7134, -0.3791, 0.5894, -0.6462, -0.7134, 0.2711, -0.7134, -0.3791, 0.5894, -0.8751, -0.4408, 0.1996, -0.6462, -0.7134, 0.2711, -0.7089, -0.7032, -0.05491, -0.4294, -0.8896, 0.1557, -0.4294, -0.8896, 0.1556, -0.7089, -0.7032, -0.05494, -0.6864, -0.6962, 0.21, -0.6462, -0.7134, 0.2711, -0.8751, -0.4409, 0.1996, -0.8417, -0.5392, 0.02927, -0.6864, -0.6962, 0.21, -0.8386, -0.5444, -0.01981, -0.7132, -0.6839, -0.1537, -0.09848, -0.9946, -0.032, -0.1562, -0.9449, -0.2878, -0.01253, -0.9999, 0.009977, -0.09846, -0.9946, -0.03201, -0.01249, -0.9999, 0.009984, 0.0008645, -0.956, 0.2935, -0.1562, -0.9449, -0.2878, -0.05466, -0.934, -0.3531, -0.01252, -0.9999, 0.009988, -0.01251, -0.9999, 0.00997, -0.05465, -0.934, -0.3531, 0.1191, -0.9103, -0.3965, 0.1456, -0.989, 0.02541, -0.01254, -0.9999, 0.009989, 0.1191, -0.9103, -0.3965, 0.1456, -0.989, 0.02545, 0.1191, -0.9103, -0.3965, 0.5181, -0.855, -0.02517, 0.1456, -0.989, 0.02541, 0.5181, -0.8549, -0.02521, 0.5054, -0.813, 0.2892, 0.1302, -0.9111, 0.391, 0.1456, -0.989, 0.02543, 0.5054, -0.813, 0.2892, 0.1301, -0.9111, 0.391, 0.5054, -0.8129, 0.2892, 0.4575, -0.7816, 0.424, 0.1785, -0.87, 0.4596, 0.1301, -0.9111, 0.391, 0.4575, -0.7816, 0.424, 0.7879, -0.6035, 0.1229, 0.5054, -0.813, 0.2892, 0.5181, -0.8549, -0.02519, 0.767, -0.6268, -0.1375, 0.7879, -0.6035, 0.1229, 0.5181, -0.8549, -0.0252, 0.7435, -0.5816, 0.3301, 0.4575, -0.7816, 0.424, 0.5054, -0.813, 0.2892, 0.7879, -0.6035, 0.1229, 0.7435, -0.5816, 0.3301, 0.5054, -0.813, 0.2892, 0.7435, -0.5816, 0.3301, 0.7132, -0.505, 0.4861, 0.4575, -0.7816, 0.424, 0.7132, -0.505, 0.4861, 0.4483, -0.7745, 0.4462, 0.4575, -0.7816, 0.424, 0.4575, -0.7816, 0.424, 0.4483, -0.7745, 0.4462, 0.1998, -0.8919, 0.4057, 0.1785, -0.87, 0.4596, 0.4575, -0.7816, 0.424, 0.1998, -0.8919, 0.4057, 0.1191, -0.9103, -0.3965, 0.4682, -0.7905, -0.3949, 0.5181, -0.8549, -0.02518, 0.767, -0.6268, -0.1375, 0.5181, -0.8549, -0.0252, 0.4683, -0.7905, -0.3949, 0.6791, -0.6145, -0.4015, 0.767, -0.6268, -0.1375, 0.4683, -0.7904, -0.3949, 0.8757, -0.1039, 0.4716, 0.7132, -0.505, 0.4861, 0.7435, -0.5816, 0.33, 0.9397, -0.2593, 0.223, 0.8757, -0.1039, 0.4716, 0.7435, -0.5816, 0.33, 0.9397, -0.2593, 0.223, 0.7435, -0.5816, 0.3301, 0.7879, -0.6035, 0.1229, 0.9469, -0.3215, 0.004155, 0.9397, -0.2593, 0.223, 0.7879, -0.6035, 0.1229, 0.9469, -0.3214, 0.004155, 0.7879, -0.6035, 0.1229, 0.767, -0.6268, -0.1375, 0.9041, -0.3908, -0.1727, 0.9469, -0.3214, 0.004158, 0.767, -0.6268, -0.1376, 0.9041, -0.3908, -0.1727, 0.767, -0.6268, -0.1376, 0.679, -0.6146, -0.4015, 0.7569, -0.4508, -0.4732, 0.9041, -0.3908, -0.1727, 0.6791, -0.6145, -0.4015, 0.1998, -0.8919, 0.4057, 0.4483, -0.7745, 0.4462, 0.4994, -0.6865, 0.5285, 0.2213, -0.8224, 0.524, 0.1998, -0.8919, 0.4058, 0.4994, -0.6865, 0.5286, 0.2213, -0.8224, 0.524, 0.4994, -0.6865, 0.5286, 0.09072, -0.3502, 0.9323, 0.4994, -0.6865, 0.5286, 0.2722, -0.2908, 0.9173, 0.0907, -0.3502, 0.9323, 0.4994, -0.6865, 0.5286, 0.7473, -0.3719, 0.5507, 0.2722, -0.2908, 0.9173, 0.4483, -0.7745, 0.4462, 0.7132, -0.5051, 0.4861, 0.7473, -0.3719, 0.5507, 0.4994, -0.6865, 0.5286, 0.4483, -0.7745, 0.4462, 0.7473, -0.3719, 0.5507, 0.7473, -0.3719, 0.5507, 0.4123, -0.1615, 0.8966, 0.2722, -0.2907, 0.9173, 0.4478, -0.05449, 0.8925, 0.4123, -0.1615, 0.8966, 0.7473, -0.3719, 0.5507, 0.8423, -0.09679, 0.5303, 0.4478, -0.05449, 0.8925, 0.7473, -0.3719, 0.5507, 0.8423, -0.09681, 0.5303, 0.7473, -0.3719, 0.5507, 0.7132, -0.5051, 0.4861, 0.8757, -0.1039, 0.4716, 0.8423, -0.09682, 0.5303, 0.7132, -0.5051, 0.486, 0.2213, -0.8224, 0.524, 0.09073, -0.3502, 0.9323, 0.01357, -0.356, 0.9344, 0.09986, -0.7793, 0.6187, 0.2213, -0.8224, 0.524, 0.01359, -0.356, 0.9344, 0.2213, -0.8224, 0.524, 0.09986, -0.7792, 0.6187, 0.1998, -0.8919, 0.4057, 0.09985, -0.7792, 0.6187, 0.1292, -0.9101, 0.3938, 0.1998, -0.8919, 0.4057, 0.1785, -0.87, 0.4596, 0.1998, -0.8919, 0.4057, 0.1292, -0.9101, 0.3937, 0.109, -0.9055, 0.4101, 0.1785, -0.87, 0.4596, 0.1292, -0.9101, 0.3937, 0.1785, -0.87, 0.4596, 0.109, -0.9055, 0.4101, 0.1301, -0.9111, 0.3911, 0.109, -0.9055, 0.4101, 0.04527, -0.9219, 0.3849, 0.1302, -0.9111, 0.3911, 0.1302, -0.9111, 0.391, 0.04527, -0.9219, 0.3848, 0.1456, -0.989, 0.02546, 0.04528, -0.9219, 0.3848, -0.01251, -0.9999, 0.01001, 0.1456, -0.989, 0.02542, -0.01249, -0.9999, 0.00999, 0.04527, -0.9219, 0.3848, 0.0008356, -0.9559, 0.2935, 0.0008562, -0.9559, 0.2935, 0.04527, -0.9219, 0.3849, 0.109, -0.9055, 0.4101, 0.06414, -0.9178, 0.3918, 0.0008391, -0.956, 0.2935, 0.109, -0.9055, 0.4101, 0.06412, -0.9178, 0.3917, 0.109, -0.9055, 0.4101, 0.1292, -0.9101, 0.3937, 0.02725, -0.8791, 0.4758, 0.06412, -0.9178, 0.3917, 0.1292, -0.9101, 0.3938, 0.02725, -0.8792, 0.4757, 0.1292, -0.9101, 0.3938, 0.09988, -0.7792, 0.6187, -0.03183, -0.6471, 0.7617, 0.02729, -0.8791, 0.4758, 0.09985, -0.7792, 0.6187, -0.03183, -0.6471, 0.7617, 0.09987, -0.7792, 0.6187, 0.0136, -0.3559, 0.9344, -0.03184, -0.6471, 0.7617, -0.2988, -0.4487, 0.8423, 0.02726, -0.8791, 0.4758, -0.03575, -0.2479, 0.9681, -0.03182, -0.6471, 0.7617, 0.01359, -0.3559, 0.9344, -0.5536, -0.83, 0.06814, -0.3434, -0.6981, -0.6283, -0.04568, -0.8047, -0.5919, -0.1247, -0.9831, 0.1341, -0.5536, -0.83, 0.06816, -0.04566, -0.8047, -0.5919, -0.5319, -0.5596, -0.6356, -0.3434, -0.6981, -0.6284, -0.5536, -0.83, 0.06814, -0.8025, -0.5917, -0.07644, -0.5319, -0.5596, -0.6355, -0.5535, -0.8301, 0.06815, -0.8025, -0.5917, -0.07649, -0.5536, -0.83, 0.06816, -0.6055, -0.7397, 0.2935, -0.6056, -0.7397, 0.2935, -0.5536, -0.83, 0.06814, -0.1248, -0.9831, 0.1341, -0.8335, -0.5416, 0.1092, -0.8025, -0.5917, -0.07647, -0.6056, -0.7397, 0.2935, -0.14, -0.8997, 0.4134, -0.6055, -0.7397, 0.2934, -0.1248, -0.9831, 0.1341, -0.8025, -0.5917, -0.07647, -0.9242, -0.3482, -0.1571, -0.5319, -0.5596, -0.6355, -0.9242, -0.3482, -0.1571, -0.5558, -0.459, -0.6931, -0.5319, -0.5596, -0.6355, -0.9242, -0.3482, -0.1571, -0.9786, 0.03614, -0.2026, -0.5558, -0.459, -0.6931, -0.9786, 0.03621, -0.2026, -0.6422, -0.2791, -0.7139, -0.5558, -0.459, -0.6931, -0.9786, 0.03618, -0.2026, -0.8457, 0.2805, -0.454, -0.6422, -0.2791, -0.7139, -0.8457, 0.2805, -0.454, -0.6269, 0.05535, -0.7771, -0.6422, -0.2791, -0.7139, -0.4494, 0.2074, -0.8689, -0.6269, 0.05531, -0.7771, -0.8457, 0.2805, -0.4541, -0.7596, 0.3294, -0.5608, -0.4494, 0.2074, -0.8689, -0.8457, 0.2804, -0.454, -0.9242, -0.3482, -0.1571, -0.9591, -0.2828, -0.008239, -0.9786, 0.03621, -0.2026, -0.8025, -0.5917, -0.07645, -0.8335, -0.5416, 0.1092, -0.9591, -0.2829, -0.008279, -0.9242, -0.3482, -0.1571, -0.8025, -0.5917, -0.07647, -0.9591, -0.2828, -0.008275, -0.9591, -0.2828, -0.008281, -0.9924, 0.09139, -0.08246, -0.9786, 0.03619, -0.2026, -0.9786, 0.03621, -0.2026, -0.9924, 0.0914, -0.08244, -0.8457, 0.2804, -0.454, -0.9924, 0.09138, -0.08244, -0.9283, 0.2938, -0.2279, -0.8457, 0.2805, -0.4541, -0.8457, 0.2805, -0.454, -0.9283, 0.2938, -0.2279, -0.8608, 0.3666, -0.3531, -0.7596, 0.3294, -0.5608, -0.8457, 0.2805, -0.454, -0.8608, 0.3666, -0.3531, -0.1401, -0.8997, 0.4134, -0.1248, -0.9831, 0.1341, -0.01486, -0.9167, 0.3993, -0.1248, -0.9831, 0.1341, -0.006445, -0.9881, 0.154, -0.01485, -0.9167, 0.3993, -0.006448, -0.9881, 0.154, 0.1206, -0.9896, 0.07842, -0.01487, -0.9167, 0.3993, 0.1206, -0.9896, 0.07841, 0.1202, -0.9091, 0.3989, -0.01487, -0.9167, 0.3993, 0.1206, -0.9896, 0.07844, 0.4908, -0.8705, -0.03702, 0.1202, -0.9091, 0.3989, 0.1206, -0.9896, 0.07841, 0.06954, -0.6217, -0.7801, 0.4907, -0.8705, -0.03703, 0.1206, -0.9896, 0.07844, -0.006407, -0.9881, 0.154, 0.06953, -0.6218, -0.7801, 0.06953, -0.6218, -0.7801, 0.1465, -0.5323, -0.8338, 0.4907, -0.8705, -0.03703, 0.4908, -0.8705, -0.03705, 0.1465, -0.5323, -0.8338, 0.7499, -0.652, -0.1123, 0.1465, -0.5323, -0.8338, 0.2686, -0.5041, -0.8208, 0.7498, -0.652, -0.1123, 0.4908, -0.8705, -0.03704, 0.7499, -0.652, -0.1123, 0.5749, -0.7554, 0.3143, 0.4908, -0.8705, -0.03706, 0.5749, -0.7554, 0.3144, 0.1202, -0.9091, 0.3989, 0.7499, -0.652, -0.1123, 0.8222, -0.5333, 0.1987, 0.5749, -0.7554, 0.3143, 0.9438, -0.315, 0.09986, 0.8222, -0.5334, 0.1987, 0.7499, -0.652, -0.1124, 0.9098, -0.3906, -0.1402, 0.9438, -0.315, 0.09987, 0.7498, -0.652, -0.1123, 0.9099, -0.3905, -0.1403, 0.7499, -0.652, -0.1124, 0.2685, -0.5041, -0.8208, 0.999, -0.04308, 0.0124, 0.9438, -0.315, 0.09987, 0.9098, -0.3906, -0.1402, 0.9538, -0.1211, -0.2751, 0.999, -0.04309, 0.0124, 0.9098, -0.3906, -0.1403, 0.9537, -0.1211, -0.2752, 0.9098, -0.3906, -0.1402, 0.3572, -0.4345, -0.8268, 0.3572, -0.4345, -0.8268, 0.9098, -0.3906, -0.1402, 0.2686, -0.5041, -0.8208, 0.4706, -0.263, -0.8422, 0.9538, -0.1211, -0.2751, 0.3572, -0.4345, -0.8268, 0.8823, 0.246, -0.4013, 0.9537, -0.1211, -0.2752, 0.4706, -0.263, -0.8422, 0.5106, 0.08138, -0.856, 0.8823, 0.246, -0.4013, 0.4706, -0.263, -0.8422, 0.8823, 0.246, -0.4013, 0.5106, 0.08136, -0.856, 0.7475, 0.3941, -0.5346, 0.5106, 0.08135, -0.856, 0.4936, 0.2005, -0.8463, 0.7475, 0.3941, -0.5346, 0.8823, 0.2459, -0.4013, 0.7475, 0.3941, -0.5346, 0.84, 0.4865, -0.2403, 0.9437, 0.2998, -0.1395, 0.8823, 0.2459, -0.4013, 0.84, 0.4865, -0.2403, 0.9438, 0.2998, -0.1395, 0.999, -0.04306, 0.01239, 0.9537, -0.1211, -0.2752, 0.8823, 0.246, -0.4013, 0.9437, 0.2998, -0.1395, 0.9537, -0.1211, -0.2752, -0.975, 0.2182, -0.04293, -0.9423, 0.04243, -0.3321, -0.8903, -0.3203, -0.3237, -0.9773, -0.1878, -0.09835, -0.975, 0.2182, -0.04294, -0.8903, -0.3203, -0.3237, -0.958, 0.2865, 0.0117, -0.975, 0.2182, -0.04295, -0.9773, -0.1877, -0.09835, -0.9887, -0.1086, 0.1036, -0.958, 0.2865, 0.01171, -0.9773, -0.1878, -0.09832, -0.975, 0.2182, -0.04295, -0.9561, 0.2916, 0.02821, -0.9423, 0.04244, -0.3321, -0.9561, 0.2916, 0.02824, -0.9657, 0.1425, -0.2171, -0.9423, 0.04242, -0.3321, -0.9108, 0.4122, -0.02138, -0.9561, 0.2916, 0.02819, -0.975, 0.2182, -0.04295, -0.958, 0.2865, 0.01171, -0.9108, 0.4122, -0.02138, -0.975, 0.2182, -0.04295, -0.9887, -0.1086, 0.1036, -0.8557, 0.05344, 0.5147, -0.958, 0.2864, 0.01172, -0.8557, 0.05345, 0.5147, -0.9778, 0.1466, 0.1496, -0.958, 0.2865, 0.0117, -0.958, 0.2864, 0.01171, -0.8771, 0.4779, -0.04779, -0.9108, 0.4122, -0.02137, -0.8771, 0.4779, -0.04778, -0.8771, 0.4779, -0.04779, -0.9108, 0.4122, -0.02138, -0.9423, 0.04242, -0.3321, -0.9657, 0.1425, -0.2171, -0.6658, -0.1513, -0.7306, -0.9657, 0.1425, -0.2171, -0.615, -0.1117, -0.7805, -0.6658, -0.1513, -0.7306, -0.9423, 0.04246, -0.3321, -0.6658, -0.1513, -0.7306, -0.6939, -0.3817, -0.6106, -0.8903, -0.3203, -0.3237, -0.9423, 0.0424, -0.3321, -0.6939, -0.3817, -0.6106, -0.8903, -0.3203, -0.3237, -0.6939, -0.3817, -0.6106, -0.6105, -0.6661, -0.4285, -0.7119, -0.685, -0.1545, -0.8903, -0.3203, -0.3237, -0.6105, -0.6661, -0.4285, -0.9773, -0.1878, -0.09839, -0.8903, -0.3203, -0.3237, -0.7119, -0.685, -0.1545, -0.8386, -0.5444, -0.01982, -0.9773, -0.1877, -0.09837, -0.712, -0.685, -0.1545, -0.9887, -0.1086, 0.1035, -0.8386, -0.5444, -0.01981, -0.8417, -0.5392, 0.02926, -0.8417, -0.5392, 0.02926, -0.8751, -0.4408, 0.1996, -0.9887, -0.1086, 0.1036, -0.8751, -0.4409, 0.1996, -0.7133, -0.3791, 0.5894, -0.8557, 0.05346, 0.5147, -0.9887, -0.1086, 0.1036, -0.8751, -0.4408, 0.1996, -0.8557, 0.05345, 0.5147, -0.9887, -0.1086, 0.1035, -0.9773, -0.1878, -0.09835, -0.8386, -0.5444, -0.01984, -0.8557, 0.05341, 0.5147, -0.7134, -0.3791, 0.5894, -0.4986, -0.1385, 0.8557, -0.644, 0.1199, 0.7555, -0.8557, 0.05343, 0.5147, -0.4986, -0.1385, 0.8557, -0.644, 0.1198, 0.7555, -0.4986, -0.1385, 0.8557, -0.2844, -0.05959, 0.9569, -0.3917, -0.01217, 0.92, -0.6441, 0.1198, 0.7555, -0.2843, -0.05955, 0.9569, -0.6851, 0.2179, 0.6951, -0.6441, 0.1199, 0.7555, -0.3917, -0.01216, 0.92, -0.1657, 0.394, 0.9041, -0.6851, 0.2179, 0.6951, -0.3917, -0.01212, 0.92, -0.6294, 0.2878, 0.7219, -0.8557, 0.05343, 0.5147, -0.6441, 0.1198, 0.7555, -0.6851, 0.2179, 0.6951, -0.6294, 0.2878, 0.7219, -0.644, 0.1198, 0.7555, 0.9999, 0.01077, -0.0001411, 0.9469, -0.3214, 0.004129, 0.9041, -0.3908, -0.1727, 0.9673, -0.1129, -0.2269, 0.9999, 0.01078, -0.0001461, 0.9041, -0.3908, -0.1727, 0.9999, 0.01079, -0.0001284, 0.9835, 0.1174, 0.1379, 0.9469, -0.3214, 0.004148, 0.9835, 0.1174, 0.1379, 0.9397, -0.2593, 0.223, 0.9469, -0.3214, 0.004164, 0.9544, 0.2983, 0.00845, 0.9999, 0.01078, -0.0001418, 0.9673, -0.1129, -0.2269, 0.9162, 0.1731, -0.3615, 0.9544, 0.2983, 0.008464, 0.9673, -0.113, -0.2269, 0.9358, 0.3341, 0.1123, 0.9835, 0.1174, 0.1378, 0.9999, 0.01079, -0.0001584, 0.9544, 0.2983, 0.008453, 0.9358, 0.3341, 0.1123, 0.9999, 0.01078, -0.0001376, 0.9544, 0.2983, 0.008463, 0.9162, 0.1731, -0.3615, 0.8815, 0.3469, -0.3203, 0.9061, 0.4231, -0.00609, 0.9544, 0.2983, 0.008448, 0.8833, 0.3432, -0.3192, 0.9358, 0.3341, 0.1123, 0.9544, 0.2983, 0.008454, 0.9061, 0.4231, -0.006076, 0.9112, 0.4035, 0.08294, 0.9358, 0.3341, 0.1123, 0.9061, 0.4231, -0.006094, 0.9358, 0.3341, 0.1123, 0.8841, 0.3522, 0.3072, 0.9835, 0.1174, 0.1379, 0.8841, 0.3522, 0.3072, 0.9358, 0.3341, 0.1123, 0.9112, 0.4035, 0.08293, 0.8841, 0.3522, 0.3072, 0.8967, 0.2135, 0.3879, 0.9835, 0.1174, 0.1379, 0.9835, 0.1174, 0.1379, 0.8967, 0.2135, 0.3878, 0.9397, -0.2593, 0.223, 0.8966, 0.2135, 0.3879, 0.8757, -0.1039, 0.4716, 0.9397, -0.2593, 0.223, 0.9673, -0.1129, -0.2269, 0.9041, -0.3908, -0.1727, 0.7569, -0.4508, -0.4732, 0.7296, -0.2572, -0.6337, 0.9674, -0.1129, -0.2269, 0.7569, -0.4508, -0.4732, 0.9162, 0.1731, -0.3615, 0.9673, -0.1129, -0.2269, 0.7296, -0.2572, -0.6337, 0.5844, -0.08389, -0.8071, 0.9162, 0.173, -0.3615, 0.7296, -0.2572, -0.6337, 0.9162, 0.173, -0.3614, 0.5844, -0.08389, -0.8071, 0.4852, 0.009028, -0.8744, 0.8815, 0.3469, -0.3204, 0.9162, 0.173, -0.3614, 0.4852, 0.009006, -0.8744, 0.8845, 0.3841, 0.265, 0.8841, 0.3522, 0.3072, 0.9112, 0.4035, 0.08292, 0.8967, 0.2135, 0.3879, 0.8865, 0.1688, 0.4308, 0.8757, -0.1039, 0.4716, 0.8865, 0.1688, 0.4309, 0.8423, -0.09681, 0.5303, 0.8757, -0.1039, 0.4716, 0.8865, 0.1688, 0.4309, 0.2972, 0.3942, 0.8696, 0.8423, -0.09682, 0.5303, 0.2972, 0.3942, 0.8697, 0.4478, -0.05448, 0.8925, 0.8423, -0.09681, 0.5303, 0.2972, 0.3943, 0.8696, 0.8865, 0.1688, 0.4309, 0.2184, 0.5823, 0.7831, 0.8864, 0.1689, 0.431, 0.8748, 0.3289, 0.3556, 0.2183, 0.5823, 0.7831, 0.8967, 0.2135, 0.3878, 0.8841, 0.3522, 0.3072, 0.8749, 0.3289, 0.3556, 0.8865, 0.1688, 0.4309, 0.8967, 0.2135, 0.3878, 0.8748, 0.3289, 0.3557, 0.2346, 0.6402, 0.7315, 0.2184, 0.5823, 0.7831, 0.8748, 0.3289, 0.3557, 0.8691, 0.373, 0.3248, 0.2346, 0.6402, 0.7315, 0.8748, 0.3289, 0.3557, 0.8841, 0.3522, 0.3072, 0.8845, 0.3841, 0.265, 0.8691, 0.373, 0.3248, 0.8748, 0.3289, 0.3556, 0.8841, 0.3522, 0.3072, 0.8692, 0.373, 0.3248, -0.006434, -0.9881, 0.154, 0.02188, -0.766, -0.6424, 0.06957, -0.6217, -0.7801, -0.04566, -0.8047, -0.5919, 0.02185, -0.766, -0.6424, -0.006412, -0.9881, 0.154, -0.1248, -0.9831, 0.1341, -0.04569, -0.8047, -0.5919, -0.006425, -0.9881, 0.1539, 0.0, 0.9984, 0.05695, 0.0, 0.9984, 0.05695, 0.0, 0.9984, 0.05695, 0.0, 0.9984, 0.05695, 0.0, 0.9984, 0.05695, 0.0, 0.9984, 0.05695, 0.0, 0.9984, 0.05695, 0.0, 0.9984, 0.05695, 0.0, 0.9984, 0.05695, 0.0, 0.9984, 0.05695, 0.0, 0.9984, 0.05695, 0.0, 0.9984, 0.05695, 0.6782, 0.6879, 0.2584, 0.6782, 0.6879, 0.2584, 0.6782, 0.6879, 0.2584, 0.6782, 0.6879, 0.2584, 0.6782, 0.6879, 0.2584, 0.6782, 0.6879, 0.2584, 0.7377, 0.6469, -0.1933, 0.7377, 0.6469, -0.1933, 0.7377, 0.6469, -0.1933, 0.7377, 0.6469, -0.1933, 0.7377, 0.6469, -0.1933, 0.7377, 0.6469, -0.1933, 0.4219, 0.614, 0.6671, 0.4219, 0.614, 0.6671, 0.4219, 0.614, 0.6671, 0.0, 0.9409, -0.3386, 0.0, 0.9409, -0.3386, 0.0, 0.9409, -0.3386, 0.0, 0.9409, -0.3386, 0.0, 0.9409, -0.3386, 0.0, 0.9409, -0.3386, 0.0, 0.9409, -0.3386, 0.0, 0.9409, -0.3386, 0.0, 0.9409, -0.3386, 0.0, 0.9409, -0.3386, 0.0, 0.9409, -0.3386, 0.0, 0.9409, -0.3386, 2.323e-07, 0.79, 0.6131, 2.323e-07, 0.79, 0.6131, 2.323e-07, 0.79, 0.6131, 0.0, 0.79, 0.6131, 0.0, 0.79, 0.6131, 0.0, 0.79, 0.6131, 0.0, 0.79, 0.6131, 0.0, 0.79, 0.6131, 0.0, 0.79, 0.6131, 0.0, 0.79, 0.6131, 0.0, 0.79, 0.6131, 0.0, 0.79, 0.6131, -0.6788, 0.6884, 0.2557, -0.6788, 0.6884, 0.2557, -0.6788, 0.6884, 0.2557, -0.6788, 0.6884, 0.2557, -0.6788, 0.6884, 0.2557, -0.6788, 0.6884, 0.2557, -0.7368, 0.6475, -0.1945, -0.7368, 0.6475, -0.1945, -0.7368, 0.6475, -0.1945, -0.7368, 0.6475, -0.1946, -0.7368, 0.6475, -0.1946, -0.7368, 0.6475, -0.1946, -0.4219, 0.614, 0.6671, -0.4219, 0.614, 0.6671, -0.4219, 0.614, 0.6671, 0.0, 0.7282, -0.6854, 0.0, 0.7282, -0.6854, 0.0, 0.7282, -0.6854, 0.0, 0.7282, -0.6854, 0.0, 0.7282, -0.6854, 0.0, 0.7282, -0.6854, 0.0, 0.7282, -0.6854, 0.0, 0.7282, -0.6854, 0.0, 0.7282, -0.6854, 0.0, 0.7282, -0.6854, 0.0, 0.7282, -0.6854, 0.0, 0.7282, -0.6854, 0.6776, 0.3596, -0.6415, 0.6776, 0.3596, -0.6415, 0.6776, 0.3596, -0.6415, 0.6776, 0.3596, -0.6415, 0.6776, 0.3596, -0.6415, 0.6776, 0.3596, -0.6415, 0.7384, 0.6187, -0.2683, 0.7384, 0.6187, -0.2683, 0.7384, 0.6187, -0.2683, 0.7384, 0.6187, -0.2683, 0.7384, 0.6187, -0.2683, 0.7384, 0.6187, -0.2683, 0.4219, 0.04152, -0.9057, -2.062e-05, -8.151e-06, 1.0, 0.4219, 0.04152, -0.9057, -2.595e-08, 0.9385, -0.3454, -2.595e-08, 0.9385, -0.3454, -2.595e-08, 0.9385, -0.3454, 0.0, 0.9385, -0.3454, 0.0, 0.9385, -0.3454, 0.0, 0.9385, -0.3454, 2.595e-08, 0.9385, -0.3454, 2.595e-08, 0.9385, -0.3454, 2.595e-08, 0.9385, -0.3454, 0.0, 0.9385, -0.3454, 0.0, 0.9385, -0.3454, 0.0, 0.9385, -0.3454, 0.0, 0.2111, -0.9775, 0.0, 0.2111, -0.9775, 0.0, 0.2111, -0.9775, 0.0, 0.2111, -0.9775, 0.0, 0.2111, -0.9775, 0.0, 0.2111, -0.9775, 0.0, 0.2111, -0.9775, 0.0, 0.2111, -0.9775, 0.0, 0.2111, -0.9775, 0.0, 0.2111, -0.9775, 0.0, 0.2111, -0.9775, 0.0, 0.2111, -0.9775, -0.6776, 0.3596, -0.6415, -0.6776, 0.3596, -0.6415, -0.6776, 0.3596, -0.6415, -0.6776, 0.3596, -0.6415, -0.6776, 0.3596, -0.6415, -0.6776, 0.3596, -0.6415, -0.7384, 0.6187, -0.2683, -0.7384, 0.6187, -0.2683, -0.7384, 0.6187, -0.2683, -0.7384, 0.6187, -0.2683, -0.7384, 0.6187, -0.2683, -0.7384, 0.6187, -0.2683, 2.057e-05, -6.631e-06, 1.0, -0.4219, 0.04152, -0.9057, -0.4219, 0.04152, -0.9057, 0.0008137, -0.2101, -0.9777, 0.1394, -0.4457, -0.8843, -0.7304, 0.1884, -0.6565, 0.2358, -0.2343, -0.9431, -0.03061, -0.3336, -0.9422, 0.1226, -0.3303, -0.9359, -0.07003, -0.4653, -0.8824, 0.0631, -0.308, -0.9493, -0.03418, -0.3863, -0.9217, -0.06888, -0.3334, -0.9403, 0.09074, -0.2289, -0.9692, 0.02497, -0.607, -0.7943, -0.0607, -0.2659, -0.9621, 0.08213, -0.6082, -0.7895, -0.02501, -0.2954, -0.9551, -0.03059, -0.3336, -0.9422, 0.2358, -0.2343, -0.9431, 0.007079, -0.3328, -0.943, 0.007063, -0.3328, -0.943, 0.007028, -0.3328, -0.943, -0.01714, 0.344, 0.9388, -0.01446, 0.3504, 0.9365, -0.01566, 0.3476, 0.9375, -0.01709, 0.3445, 0.9386, -0.01709, 0.3445, 0.9386, -0.01574, 0.3474, 0.9376, -0.01568, 0.3475, 0.9375, -0.01446, 0.3504, 0.9365, -0.004314, 0.3735, 0.9276, -0.5961, -0.7885, -0.1513, -0.5939, -0.4493, -0.6674, -0.7418, -0.6648, 0.08793, -0.8134, -0.5695, 0.1191, -0.6698, -0.7231, 0.1686, -0.7369, -0.6759, -0.009017, -0.6808, -0.732, -0.02482])] * 3)])
me_kv1_iva_mask_002 = bpy.data.meshes.new('KV1_IVA_MASK.002')
me_kv1_iva_mask_002.from_pydata([(-0.1244, 0.04533, -0.9322), (-0.1201, 0.0774, -0.935), (-0.1201, 0.01327, -0.9294), (-0.1077, 0.1073, -0.9376), (-0.1077, -0.01661, -0.9267), (-0.08793, 0.1329, -0.9398), (-0.08793, -0.04226, -0.9245), (-0.06218, 0.1526, -0.9416), (-0.06218, -0.06195, -0.9228), (-0.03219, 0.165, -0.9426), (-0.03219, -0.07433, -0.9217), (2.637e-08, 0.1692, -0.943), (0.03219, 0.165, -0.9426), (0.06218, 0.1526, -0.9416), (0.08793, 0.1329, -0.9398), (0.1077, 0.1073, -0.9376), (0.1201, 0.0774, -0.935), (0.1244, 0.04533, -0.9322), (0.1201, 0.01327, -0.9294), (0.1077, -0.01661, -0.9267), (0.08793, -0.04226, -0.9245), (0.06218, -0.06195, -0.9228), (0.03219, -0.07433, -0.9217), (8.096e-08, -0.07855, -0.9213), (0.5483, 0.6345, 4.792e-07), (0.5506, 0.632, -0.02519), (0.5572, 0.6249, -0.04867), (0.5676, 0.6135, -0.06883), (0.5812, 0.5986, -0.0843), (0.5971, 0.5813, -0.09402), (0.6141, 0.5627, -0.09734), (0.6311, 0.5442, -0.09402), (0.647, 0.5268, -0.0843), (0.6606, 0.512, -0.06883), (0.6711, 0.5006, -0.04867), (0.6776, 0.4934, -0.02519), (0.6799, 0.491, 4.482e-07), (0.6776, 0.4934, 0.02519), (0.6711, 0.5006, 0.04867), (0.6606, 0.512, 0.06883), (0.5506, 0.632, 0.02519), (0.5572, 0.6249, 0.04867), (0.5676, 0.6135, 0.06883), (0.5812, 0.5986, 0.0843), (0.5971, 0.5813, 0.09402), (0.6141, 0.5627, 0.09734), (0.6311, 0.5442, 0.09402), (0.647, 0.5268, 0.0843), (0.6606, 0.512, 0.06883), (-0.1027, 0.3067, 0.7621), (-0.09212, 0.3308, 0.7533), (-0.1064, 0.2808, 0.7715), (-0.1027, 0.2549, 0.7809), (-0.07521, 0.3515, 0.7458), (-0.05319, 0.3674, 0.74), (-0.02753, 0.3773, 0.7363), (-2.31e-06, 0.3807, 0.7351), (0.02753, 0.3773, 0.7363), (0.05318, 0.3674, 0.74), (0.07521, 0.3515, 0.7457), (0.09211, 0.3308, 0.7533), (0.1027, 0.3067, 0.7621), (-0.05282, 0.1933, 0.8034), (-0.07488, 0.2091, 0.7976), (-0.09183, 0.2298, 0.7901), (-0.1027, 0.2549, 0.7809), (-0.02715, 0.1833, 0.807), (0.0003898, 0.18, 0.8082), (0.02791, 0.1834, 0.807), (0.05355, 0.1935, 0.8033), (0.07554, 0.2094, 0.7975), (0.0924, 0.2301, 0.79), (0.103, 0.2543, 0.7812), (0.1066, 0.2801, 0.7718), (0.1027, 0.3067, 0.7621)], [(38, 39), (51, 52), (60, 61)], [(1, 0, 2, 4, 6, 8, 10, 23, 22, 21, 20, 19, 18, 17, 16, 15, 14, 13, 12, 11, 9, 7, 5, 3), (48, 47, 46, 45, 44, 43, 42, 41, 40, 24, 25, 26, 27, 28, 29, 30, 31, 32, 33, 34, 35, 36, 37, 38), (65, 51, 49, 50, 53, 54, 55, 56, 57, 58, 59, 60, 74, 73, 72, 71, 70, 69, 68, 67, 66, 62, 63, 64)])
_uv = me_kv1_iva_mask_002.uv_layers.new(name='UVMap')
_uv.uv.foreach_set('vector', [0.0, 0.0, 0.0, 0.0, 0.0, 0.0, 0.0, 0.0, 0.0, 0.0, 0.0, 0.0, 0.0, 0.0, 0.0, 0.0, 0.0, 0.0, 0.0, 0.0, 0.0, 0.0, 0.0, 0.0, 0.0, 0.0, 0.0, 0.0, 0.0, 0.0, 0.0, 0.0, 0.0, 0.0, 0.0, 0.0, 0.0, 0.0, 0.0, 0.0, 0.0, 0.0, 0.0, 0.0, 0.0, 0.0, 0.0, 0.0, 0.0, 0.0, 0.0, 0.0, 0.0, 0.0, 0.0, 0.0, 0.0, 0.0, 0.0, 0.0, 0.0, 0.0, 0.0, 0.0, 0.0, 0.0, 0.0, 0.0, 0.0, 0.0, 0.0, 0.0, 0.0, 0.0, 0.0, 0.0, 0.0, 0.0, 0.0, 0.0, 0.0, 0.0, 0.0, 0.0, 0.0, 0.0, 0.0, 0.0, 0.0, 0.0, 0.0, 0.0, 0.0, 0.0, 0.0, 0.0, 0.0, 0.0, 0.0, 0.0, 0.0, 0.0, 0.0, 0.0, 0.0, 0.0, 0.0, 0.0, 0.0, 0.0, 0.0, 0.0, 0.0, 0.0, 0.0, 0.0, 0.0, 0.0, 0.0, 0.0, 0.0, 0.0, 0.0, 0.0, 0.0, 0.0, 0.0, 0.0, 0.0, 0.0, 0.0, 0.0, 0.0, 0.0, 0.0, 0.0, 0.0, 0.0, 0.0, 0.0, 0.0, 0.0, 0.0, 0.0])
_uv.active_render = True
_uv = me_kv1_iva_mask_002.uv_layers.new(name='UVMap2')
_uv.uv.foreach_set('vector', [0.0, 0.0, 0.0, 0.0, 0.0, 0.0, 0.0, 0.0, 0.0, 0.0, 0.0, 0.0, 0.0, 0.0, 0.0, 0.0, 0.0, 0.0, 0.0, 0.0, 0.0, 0.0, 0.0, 0.0, 0.0, 0.0, 0.0, 0.0, 0.0, 0.0, 0.0, 0.0, 0.0, 0.0, 0.0, 0.0, 0.0, 0.0, 0.0, 0.0, 0.0, 0.0, 0.0, 0.0, 0.0, 0.0, 0.0, 0.0, 0.0, 0.0, 0.0, 0.0, 0.0, 0.0, 0.0, 0.0, 0.0, 0.0, 0.0, 0.0, 0.0, 0.0, 0.0, 0.0, 0.0, 0.0, 0.0, 0.0, 0.0, 0.0, 0.0, 0.0, 0.0, 0.0, 0.0, 0.0, 0.0, 0.0, 0.0, 0.0, 0.0, 0.0, 0.0, 0.0, 0.0, 0.0, 0.0, 0.0, 0.0, 0.0, 0.0, 0.0, 0.0, 0.0, 0.0, 0.0, 0.0, 0.0, 0.0, 0.0, 0.0, 0.0, 0.0, 0.0, 0.0, 0.0, 0.0, 0.0, 0.0, 0.0, 0.0, 0.0, 0.0, 0.0, 0.0, 0.0, 0.0, 0.0, 0.0, 0.0, 0.0, 0.0, 0.0, 0.0, 0.0, 0.0, 0.0, 0.0, 0.0, 0.0, 0.0, 0.0, 0.0, 0.0, 0.0, 0.0, 0.0, 0.0, 0.0, 0.0, 0.0, 0.0, 0.0, 0.0])
me_kv1_iva_mask_002.materials.append(mat_material_001)
me_kv1_iva_mask_002.use_remesh_fix_poles = True
me_kv1_iva_mask_002.use_remesh_preserve_attributes = False
me_kv1_iva_mask_002.update()
me_kv1_iva_mask_002.normals_split_custom_set([tuple(v) for v in zip(*[iter([-7.756e-08, 0.08716, 0.9962, -7.756e-08, 0.08716, 0.9962, -7.756e-08, 0.08716, 0.9962, -7.756e-08, 0.08716, 0.9962, -7.756e-08, 0.08716, 0.9962, -7.756e-08, 0.08716, 0.9962, -7.756e-08, 0.08716, 0.9962, -7.756e-08, 0.08716, 0.9962, -7.756e-08, 0.08716, 0.9962, -7.756e-08, 0.08716, 0.9962, -7.756e-08, 0.08716, 0.9962, -7.756e-08, 0.08716, 0.9962, -7.756e-08, 0.08716, 0.9962, -7.756e-08, 0.08716, 0.9962, -7.756e-08, 0.08716, 0.9962, -7.756e-08, 0.08716, 0.9962, -7.756e-08, 0.08716, 0.9962, -7.756e-08, 0.08716, 0.9962, -7.756e-08, 0.08716, 0.9962, -7.756e-08, 0.08716, 0.9962, -7.756e-08, 0.08716, 0.9962, -7.756e-08, 0.08716, 0.9962, -7.756e-08, 0.08716, 0.9962, -7.756e-08, 0.08716, 0.9962, -0.7373, -0.6756, -1.424e-07, -0.7373, -0.6756, -1.424e-07, -0.7373, -0.6756, -1.424e-07, -0.7373, -0.6756, -1.424e-07, -0.7373, -0.6756, -1.424e-07, -0.7373, -0.6756, -1.424e-07, -0.7373, -0.6756, -1.424e-07, -0.7373, -0.6756, -1.424e-07, -0.7373, -0.6756, -1.424e-07, -0.7373, -0.6756, -1.424e-07, -0.7373, -0.6756, -1.424e-07, -0.7373, -0.6756, -1.424e-07, -0.7373, -0.6756, -1.424e-07, -0.7373, -0.6756, -1.424e-07, -0.7373, -0.6756, -1.424e-07, -0.7373, -0.6756, -1.424e-07, -0.7373, -0.6756, -1.424e-07, -0.7373, -0.6756, -1.424e-07, -0.7373, -0.6756, -1.424e-07, -0.7373, -0.6756, -1.424e-07, -0.7373, -0.6756, -1.424e-07, -0.7373, -0.6756, -1.424e-07, -0.7373, -0.6756, -1.424e-07, -0.7373, -0.6756, -1.424e-07, 0.0002062, -0.3423, -0.9396, 0.0002062, -0.3423, -0.9396, 0.0002062, -0.3423, -0.9396, 0.0002062, -0.3423, -0.9396, 0.0002062, -0.3423, -0.9396, 0.0002062, -0.3423, -0.9396, 0.0002062, -0.3423, -0.9396, 0.0002062, -0.3423, -0.9396, 0.0002062, -0.3423, -0.9396, 0.0002062, -0.3423, -0.9396, 0.0002062, -0.3423, -0.9396, 0.0002062, -0.3423, -0.9396, 0.0002062, -0.3423, -0.9396, 0.0002062, -0.3423, -0.9396, 0.0002062, -0.3423, -0.9396, 0.0002062, -0.3423, -0.9396, 0.0002062, -0.3423, -0.9396, 0.0002062, -0.3423, -0.9396, 0.0002062, -0.3423, -0.9396, 0.0002062, -0.3423, -0.9396, 0.0002062, -0.3423, -0.9396, 0.0002062, -0.3423, -0.9396, 0.0002062, -0.3423, -0.9396, 0.0002062, -0.3423, -0.9396])] * 3)])

# ---- objects
ob_light = bpy.data.objects.new('Light', light_light)
ob_camera = bpy.data.objects.new('Camera', cam_camera)
ob_kv1_iva = bpy.data.objects.new('KV1_IVA', None)
ob_rotation = bpy.data.objects.new('rotation', None)
ob_shellcollider = bpy.data.objects.new('shellCollider', me_kv1_iva_shell)
ob_depthmask = bpy.data.objects.new('depthMask', me_kv1_iva_mask_002)

# ---- transforms, parenting, visibility, modifiers, constraints
ob_light.location = (4.076, 1.005, 5.904)
ob_light.rotation_euler = (0.6503, 0.05522, 1.866)
ob_light.lock_rotations_4d = False
ob_light.empty_display_type = 'ARROWS'
ob_light.color = (0.0, 0.0, 0.0, 0.0)
ob_light.lineart.crease_threshold = 0.0
ob_camera.location = (7.359, -6.926, 4.958)
ob_camera.rotation_euler = (1.109, 0.0, 0.8149)
ob_camera.lock_rotations_4d = False
ob_camera.empty_display_type = 'ARROWS'
ob_camera.color = (0.0, 0.0, 0.0, 0.0)
ob_camera.display_type = 'WIRE'
ob_camera.lineart.crease_threshold = 0.0
ob_kv1_iva.location = (0.0, 0.0, 0.0)
ob_kv1_iva.rotation_mode = 'QUATERNION'
ob_kv1_iva.rotation_quaternion = (1.0, 0.0, 0.0, 0.0)
ob_rotation.parent = ob_kv1_iva
ob_rotation.location = (0.0, -0.2, 0.0)
ob_rotation.rotation_mode = 'QUATERNION'
ob_rotation.rotation_quaternion = (0.0, -0.0, -0.0, -1.0)
ob_shellcollider.parent = ob_rotation
ob_shellcollider.location = (0.0, 0.0, 0.0)
ob_shellcollider.rotation_mode = 'QUATERNION'
ob_shellcollider.rotation_quaternion = (1.0, 0.0, 0.0, 0.0)
ob_depthmask.parent = ob_rotation
ob_depthmask.location = (0.0, 0.0, 0.0)
ob_depthmask.rotation_mode = 'QUATERNION'
ob_depthmask.rotation_quaternion = (1.0, 0.0, 0.0, 0.0)

# ---- collection membership
col_collection.objects.link(ob_light)
col_collection.objects.link(ob_camera)
col_collection.objects.link(ob_kv1_iva)
col_collection.objects.link(ob_rotation)
col_collection.objects.link(ob_shellcollider)
col_collection.objects.link(ob_depthmask)

# ---- scene / render settings (as saved in the file)
scene.camera = ob_camera
scene.frame_start = 1; scene.frame_end = 250; scene.frame_set(1)
scene.render.engine = 'BLENDER_EEVEE_NEXT'
scene.cycles.sampling_pattern = 'TABULATED_SOBOL'
scene.cycles.use_light_tree = False
scene.view_settings.view_transform = 'Filmic'
bpy.context.view_layer.update()
